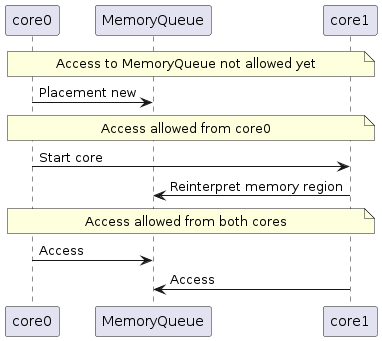

The diagram above was rendered by PlantUML. Its source (embedded in the PNG):
@startuml
participant core0 order 0
participant MemoryQueue order 1
participant core1 order 2

note over core0, core1: Access to MemoryQueue not allowed yet

core0 -> MemoryQueue: Placement new

note over core0, core1: Access allowed from core0

core0 -> core1: Start core
core1 -> MemoryQueue: Reinterpret memory region

note over core0, core1: Access allowed from both cores

core0 -> MemoryQueue: Access
core1 -> MemoryQueue: Access
@enduml